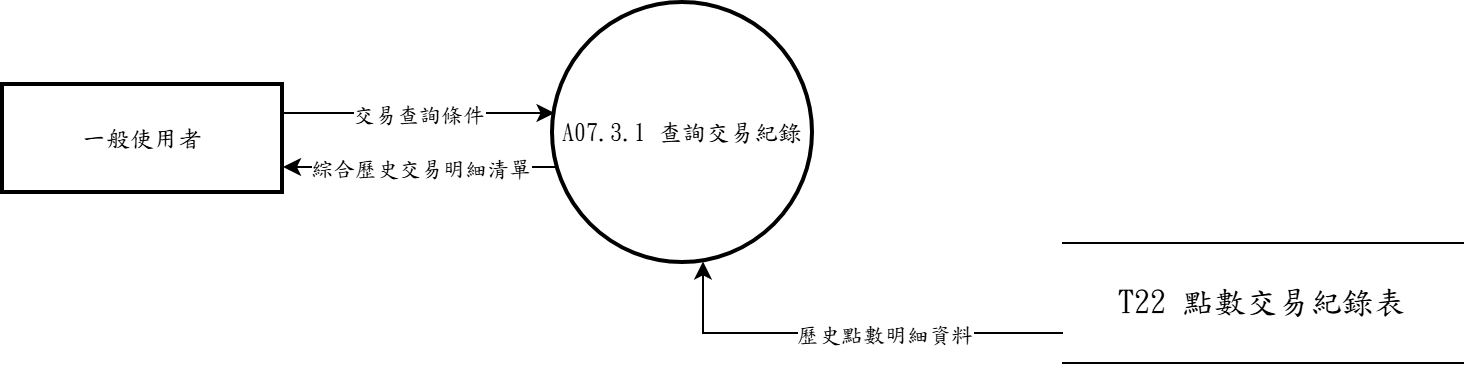

The diagram above was exported from draw.io. Its source (the exported page's mxGraphModel, read from the mxfile embedded in the PNG):
<mxGraphModel dx="1030" dy="562" grid="1" gridSize="10" guides="1" tooltips="1" connect="1" arrows="1" fold="1" page="1" pageScale="1" pageWidth="1654" pageHeight="1169" math="0" shadow="0">
  <root>
    <mxCell id="ehMDrJk8QcX_m_laahAa-0" />
    <mxCell id="ehMDrJk8QcX_m_laahAa-1" parent="ehMDrJk8QcX_m_laahAa-0" />
    <mxCell id="RKeeioIsfO7eazri9wj4-1" parent="ehMDrJk8QcX_m_laahAa-1" style="whiteSpace=wrap;strokeWidth=2;fontFamily=標楷體;labelBackgroundColor=none;" value="一般使用者" vertex="1">
      <mxGeometry height="54" width="140" x="680" y="611" as="geometry" />
    </mxCell>
    <mxCell id="RKeeioIsfO7eazri9wj4-2" parent="ehMDrJk8QcX_m_laahAa-1" style="ellipse;aspect=fixed;strokeWidth=2;whiteSpace=wrap;fontFamily=標楷體;" value="A07.3.1 查詢交易紀錄" vertex="1">
      <mxGeometry height="130" width="130" x="955" y="569.9999999999995" as="geometry" />
    </mxCell>
    <mxCell id="RKeeioIsfO7eazri9wj4-3" edge="1" parent="ehMDrJk8QcX_m_laahAa-1" source="RKeeioIsfO7eazri9wj4-1" style="edgeStyle=none;rounded=0;orthogonalLoop=1;jettySize=auto;html=1;exitX=1.0000;exitY=0.2593;exitDx=0;exitDy=0;exitPerimeter=0;entryX=0.0060;entryY=0.4231;entryDx=0;entryDy=0;entryPerimeter=0;" target="RKeeioIsfO7eazri9wj4-2">
      <mxGeometry relative="1" as="geometry" />
    </mxCell>
    <mxCell id="RKeeioIsfO7eazri9wj4-8" connectable="0" parent="RKeeioIsfO7eazri9wj4-3" style="edgeLabel;html=1;align=center;verticalAlign=middle;resizable=0;points=[];fontFamily=標楷體;" value="交易查詢條件" vertex="1">
      <mxGeometry relative="1" as="geometry">
        <mxPoint as="offset" />
      </mxGeometry>
    </mxCell>
    <mxCell id="RKeeioIsfO7eazri9wj4-4" edge="1" parent="ehMDrJk8QcX_m_laahAa-1" source="RKeeioIsfO7eazri9wj4-2" style="edgeStyle=none;rounded=0;orthogonalLoop=1;jettySize=auto;html=1;exitX=0.0174;exitY=0.6308;exitDx=0;exitDy=0;exitPerimeter=0;entryX=1.0000;entryY=0.7593;entryDx=0;entryDy=0;entryPerimeter=0;" target="RKeeioIsfO7eazri9wj4-1">
      <mxGeometry relative="1" as="geometry" />
    </mxCell>
    <mxCell id="111FNm4SUn1WJRkSN72e-7" connectable="0" parent="RKeeioIsfO7eazri9wj4-4" style="edgeLabel;html=1;align=center;verticalAlign=middle;resizable=0;points=[];fontFamily=標楷體;" value="綜合歷史交易明細清單" vertex="1">
      <mxGeometry relative="1" as="geometry">
        <mxPoint as="offset" />
      </mxGeometry>
    </mxCell>
    <mxCell id="111FNm4SUn1WJRkSN72e-0" parent="ehMDrJk8QcX_m_laahAa-1" style="shape=partialRectangle;whiteSpace=wrap;html=1;left=0;right=0;fontFamily=標楷體;" value="&lt;span lang=&quot;EN-US&quot; style=&quot;font-size: 12pt;&quot;&gt;T22&amp;nbsp;&lt;/span&gt;&lt;span style=&quot;font-size: 12pt;&quot;&gt;點數交易紀錄表&lt;/span&gt;" vertex="1">
      <mxGeometry height="60" width="200" x="1210" y="690" as="geometry" />
    </mxCell>
    <mxCell id="111FNm4SUn1WJRkSN72e-2" edge="1" parent="ehMDrJk8QcX_m_laahAa-1" source="111FNm4SUn1WJRkSN72e-0" style="edgeStyle=orthogonalEdgeStyle;rounded=0;orthogonalLoop=1;jettySize=auto;html=1;exitX=0.0000;exitY=0.7500;exitDx=0;exitDy=0;exitPerimeter=0;entryX=0.5769;entryY=0.9940;entryDx=0;entryDy=0;entryPerimeter=0;" target="RKeeioIsfO7eazri9wj4-2">
      <mxGeometry relative="1" as="geometry">
        <Array as="points">
          <mxPoint x="1030" y="735" />
        </Array>
      </mxGeometry>
    </mxCell>
    <mxCell id="111FNm4SUn1WJRkSN72e-4" connectable="0" parent="111FNm4SUn1WJRkSN72e-2" style="edgeLabel;html=1;align=center;verticalAlign=middle;resizable=0;points=[];fontFamily=標楷體;" value="歷史點數明細資料" vertex="1">
      <mxGeometry relative="1" x="-0.1658" as="geometry">
        <mxPoint as="offset" />
      </mxGeometry>
    </mxCell>
  </root>
</mxGraphModel>